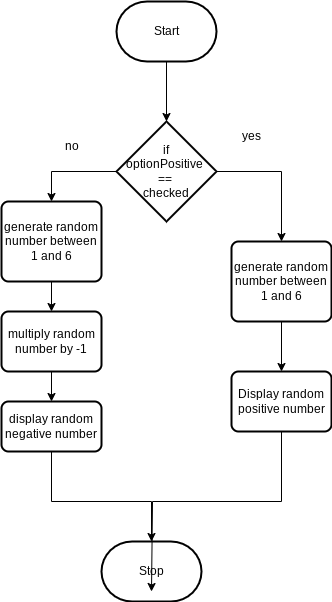

The diagram above was exported from draw.io. Its source (the exported page's mxGraphModel, read from the mxfile embedded in the PNG):
<mxGraphModel dx="1086" dy="658" grid="1" gridSize="10" guides="1" tooltips="1" connect="1" arrows="1" fold="1" page="1" pageScale="1" pageWidth="850" pageHeight="1100" math="0" shadow="0">
  <root>
    <mxCell id="0" />
    <mxCell id="1" parent="0" />
    <mxCell id="5" style="edgeStyle=none;html=1;entryX=0.5;entryY=0;entryDx=0;entryDy=0;entryPerimeter=0;" parent="1" source="6" target="13" edge="1">
      <mxGeometry relative="1" as="geometry">
        <mxPoint x="425" y="200" as="targetPoint" />
      </mxGeometry>
    </mxCell>
    <mxCell id="6" value="Start" style="strokeWidth=2;html=1;shape=mxgraph.flowchart.terminator;whiteSpace=wrap;" parent="1" vertex="1">
      <mxGeometry x="375" y="90" width="100" height="60" as="geometry" />
    </mxCell>
    <mxCell id="7" value="Stop" style="strokeWidth=2;html=1;shape=mxgraph.flowchart.terminator;whiteSpace=wrap;" parent="1" vertex="1">
      <mxGeometry x="360" y="630" width="100" height="60" as="geometry" />
    </mxCell>
    <mxCell id="12" style="edgeStyle=orthogonalEdgeStyle;html=1;exitX=1;exitY=0.5;exitDx=0;exitDy=0;exitPerimeter=0;rounded=0;entryX=0.5;entryY=0;entryDx=0;entryDy=0;" parent="1" source="13" target="31" edge="1">
      <mxGeometry relative="1" as="geometry">
        <mxPoint x="550" y="330" as="targetPoint" />
      </mxGeometry>
    </mxCell>
    <mxCell id="37" style="edgeStyle=orthogonalEdgeStyle;html=1;exitX=0;exitY=0.5;exitDx=0;exitDy=0;exitPerimeter=0;entryX=0.5;entryY=0;entryDx=0;entryDy=0;rounded=0;curved=0;" edge="1" parent="1" source="13" target="34">
      <mxGeometry relative="1" as="geometry" />
    </mxCell>
    <mxCell id="13" value="if&lt;div&gt;optionPositive&amp;nbsp;&lt;/div&gt;&lt;div&gt;==&amp;nbsp;&lt;/div&gt;&lt;div&gt;checked&lt;/div&gt;" style="strokeWidth=2;html=1;shape=mxgraph.flowchart.decision;whiteSpace=wrap;" parent="1" vertex="1">
      <mxGeometry x="375" y="210" width="100" height="100" as="geometry" />
    </mxCell>
    <mxCell id="27" value="yes" style="text;html=1;align=center;verticalAlign=middle;resizable=0;points=[];autosize=1;strokeColor=none;fillColor=none;" parent="1" vertex="1">
      <mxGeometry x="490" y="210" width="40" height="30" as="geometry" />
    </mxCell>
    <mxCell id="28" value="no" style="text;html=1;align=center;verticalAlign=middle;resizable=0;points=[];autosize=1;strokeColor=none;fillColor=none;" parent="1" vertex="1">
      <mxGeometry x="310" y="220" width="40" height="30" as="geometry" />
    </mxCell>
    <mxCell id="33" style="edgeStyle=none;html=1;exitX=0.5;exitY=1;exitDx=0;exitDy=0;entryX=0.5;entryY=0;entryDx=0;entryDy=0;" edge="1" parent="1" source="31" target="32">
      <mxGeometry relative="1" as="geometry" />
    </mxCell>
    <mxCell id="31" value="generate random number between 1 and 6" style="rounded=1;whiteSpace=wrap;html=1;absoluteArcSize=1;arcSize=14;strokeWidth=2;" vertex="1" parent="1">
      <mxGeometry x="490" y="330" width="100" height="80" as="geometry" />
    </mxCell>
    <mxCell id="41" style="edgeStyle=orthogonalEdgeStyle;shape=connector;curved=0;rounded=0;html=1;exitX=0.5;exitY=1;exitDx=0;exitDy=0;strokeColor=default;align=center;verticalAlign=middle;fontFamily=Helvetica;fontSize=11;fontColor=default;labelBackgroundColor=default;endArrow=classic;" edge="1" parent="1" source="32">
      <mxGeometry relative="1" as="geometry">
        <mxPoint x="410" y="680" as="targetPoint" />
        <Array as="points">
          <mxPoint x="540" y="590" />
          <mxPoint x="411" y="590" />
        </Array>
      </mxGeometry>
    </mxCell>
    <mxCell id="32" value="Display random positive number" style="rounded=1;whiteSpace=wrap;html=1;absoluteArcSize=1;arcSize=14;strokeWidth=2;" vertex="1" parent="1">
      <mxGeometry x="490" y="460" width="100" height="60" as="geometry" />
    </mxCell>
    <mxCell id="38" style="edgeStyle=orthogonalEdgeStyle;shape=connector;curved=0;rounded=0;html=1;exitX=0.5;exitY=1;exitDx=0;exitDy=0;entryX=0.5;entryY=0;entryDx=0;entryDy=0;strokeColor=default;align=center;verticalAlign=middle;fontFamily=Helvetica;fontSize=11;fontColor=default;labelBackgroundColor=default;endArrow=classic;" edge="1" parent="1" source="34" target="36">
      <mxGeometry relative="1" as="geometry" />
    </mxCell>
    <mxCell id="34" value="generate random number between 1 and 6" style="rounded=1;whiteSpace=wrap;html=1;absoluteArcSize=1;arcSize=14;strokeWidth=2;" vertex="1" parent="1">
      <mxGeometry x="260" y="290" width="100" height="80" as="geometry" />
    </mxCell>
    <mxCell id="35" value="display random negative number" style="rounded=1;whiteSpace=wrap;html=1;absoluteArcSize=1;arcSize=14;strokeWidth=2;" vertex="1" parent="1">
      <mxGeometry x="260" y="490" width="100" height="50" as="geometry" />
    </mxCell>
    <mxCell id="39" style="edgeStyle=orthogonalEdgeStyle;shape=connector;curved=0;rounded=0;html=1;exitX=0.5;exitY=1;exitDx=0;exitDy=0;entryX=0.5;entryY=0;entryDx=0;entryDy=0;strokeColor=default;align=center;verticalAlign=middle;fontFamily=Helvetica;fontSize=11;fontColor=default;labelBackgroundColor=default;endArrow=classic;" edge="1" parent="1" source="36" target="35">
      <mxGeometry relative="1" as="geometry" />
    </mxCell>
    <mxCell id="36" value="multiply random number by -1" style="rounded=1;whiteSpace=wrap;html=1;absoluteArcSize=1;arcSize=14;strokeWidth=2;" vertex="1" parent="1">
      <mxGeometry x="260" y="400" width="100" height="60" as="geometry" />
    </mxCell>
    <mxCell id="40" style="edgeStyle=orthogonalEdgeStyle;shape=connector;curved=0;rounded=0;html=1;exitX=0.5;exitY=1;exitDx=0;exitDy=0;entryX=0.5;entryY=0;entryDx=0;entryDy=0;entryPerimeter=0;strokeColor=default;align=center;verticalAlign=middle;fontFamily=Helvetica;fontSize=11;fontColor=default;labelBackgroundColor=default;endArrow=classic;" edge="1" parent="1" source="35" target="7">
      <mxGeometry relative="1" as="geometry">
        <Array as="points">
          <mxPoint x="310" y="590" />
          <mxPoint x="410" y="590" />
        </Array>
      </mxGeometry>
    </mxCell>
  </root>
</mxGraphModel>